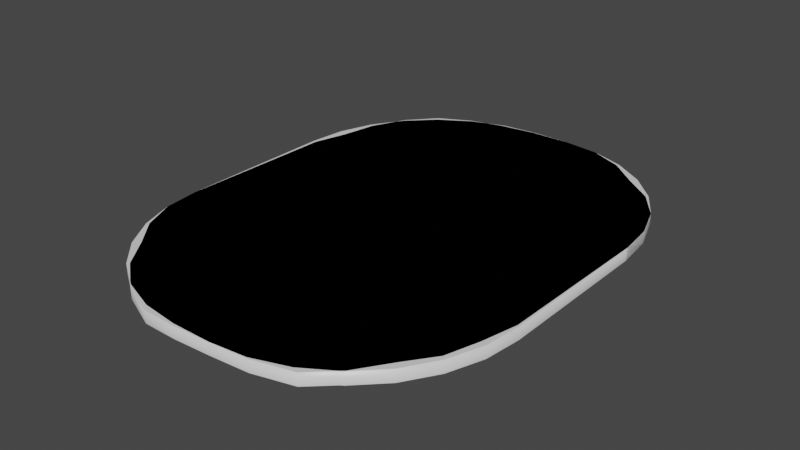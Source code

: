 # Source: Playarea.blend  (saved by Blender 2.90.8; exported with 4.5.12 LTS)
import bpy
from mathutils import Matrix  # noqa: F401  (used for matrix-valued properties, if any)

bpy.ops.wm.read_factory_settings(use_empty=True)
scene = bpy.context.scene
scene.name = 'Scene'

# ---- collections
col_collection = bpy.data.collections.new('Collection'); scene.collection.children.link(col_collection)

# ---- materials (node trees are filled in below, after node groups)
mat_material = bpy.data.materials.new('Material')
mat_material.alpha_threshold = 0.0
mat_material.use_transparent_shadow = False
mat_material.line_color = (0.0, 0.0, 0.0, 1.0)
mat_material_001 = bpy.data.materials.new('Material.001')
mat_material_001.alpha_threshold = 0.0
mat_material_001.use_transparent_shadow = False
mat_material_001.line_color = (0.0, 0.0, 0.0, 1.0)

# ---- material node trees
mat_material.use_nodes = True; mat_material.node_tree.nodes.clear()
_N = mat_material.node_tree.nodes; _L = mat_material.node_tree.links
n0 = _N.new('ShaderNodeOutputMaterial'); n0.name = 'Material Output'; n0.location = (300, 300)
n1 = _N.new('ShaderNodeBsdfPrincipled'); n1.name = 'Principled BSDF'; n1.location = (10, 300)
n1.distribution = 'GGX'
n1.subsurface_method = 'BURLEY'
n1.inputs[2].default_value = 0.4
n1.inputs[3].default_value = 1.45
n1.inputs[27].default_value = (0.0, 0.0, 0.0, 1.0)
n1.inputs[28].default_value = 1.0
_L.new(n1.outputs[0], n0.inputs[0])
n0.is_active_output = True
mat_material_001.use_nodes = True; mat_material_001.node_tree.nodes.clear()
_N = mat_material_001.node_tree.nodes; _L = mat_material_001.node_tree.links
n0 = _N.new('ShaderNodeOutputMaterial'); n0.name = 'Material Output'; n0.location = (300, 300)
n1 = _N.new('ShaderNodeBsdfPrincipled'); n1.name = 'Principled BSDF'; n1.location = (10, 300)
n1.distribution = 'GGX'
n1.subsurface_method = 'BURLEY'
n1.inputs[2].default_value = 0.4
n1.inputs[3].default_value = 1.45
n1.inputs[27].default_value = (0.0, 0.0, 0.0, 1.0)
n1.inputs[28].default_value = 1.0
_L.new(n1.outputs[0], n0.inputs[0])
n0.is_active_output = True

# ---- world
world_world = bpy.data.worlds.new('World'); scene.world = world_world
world_world.use_nodes = True; world_world.node_tree.nodes.clear()
_N = world_world.node_tree.nodes; _L = world_world.node_tree.links
n0 = _N.new('ShaderNodeOutputWorld'); n0.name = 'World Output'; n0.location = (300, 300)
n1 = _N.new('ShaderNodeBackground'); n1.name = 'Background'; n1.location = (10, 300)
n1.inputs[0].default_value = (0.05088, 0.05088, 0.05088, 1.0)
_L.new(n1.outputs[0], n0.inputs[0])
n0.is_active_output = True
world_world.color = (0.05088, 0.05088, 0.05088)
world_world.use_sun_shadow = False
world_world.sun_shadow_jitter_overblur = 0.0

# ---- meshes
me_cube = bpy.data.meshes.new('Cube')
me_cube.from_pydata([(3.0, 1.325, 0.1), (0.3252, 4.0, 0.1), (2.933, 1.92, 0.1), (2.735, 2.486, 0.1), (2.388, 2.959, 0.1), (1.911, 3.321, 0.1), (1.457, 3.701, 0.1), (0.9204, 3.933, 0.1), (0.3252, 4.0, -0.1), (3.0, 1.325, -0.1), (0.9204, 3.933, -0.1), (1.457, 3.701, -0.1), (1.911, 3.321, -0.1), (2.388, 2.959, -0.1), (2.735, 2.486, -0.1), (2.933, 1.92, -0.1), (0.3252, -4.0, 0.1), (2.966, -1.316, 0.1), (0.9589, -3.947, 0.1), (1.595, -3.776, 0.1), (2.006, -3.39, 0.1), (2.348, -2.884, 0.1), (2.674, -2.437, 0.1), (2.838, -1.893, 0.1), (2.966, -1.316, -0.1), (0.3252, -4.0, -0.1), (2.838, -1.893, -0.1), (2.674, -2.437, -0.1), (2.348, -2.884, -0.1), (2.006, -3.39, -0.1), (1.595, -3.776, -0.1), (0.9589, -3.947, -0.1), (-0.3349, 3.99, 0.1), (-2.952, 1.301, 0.1), (-0.9476, 3.906, 0.1), (-1.506, 3.746, 0.1), (-2.02, 3.471, 0.1), (-2.426, 3.012, 0.1), (-2.687, 2.462, 0.1), (-2.797, 1.852, 0.1), (-2.952, 1.301, -0.1), (-0.3349, 3.99, -0.1), (-2.797, 1.852, -0.1), (-2.687, 2.462, -0.1), (-2.426, 3.012, -0.1), (-2.02, 3.471, -0.1), (-1.506, 3.746, -0.1), (-0.9476, 3.906, -0.1), (-3.0, -1.325, 0.1), (-0.2964, -4.034, 0.1), (-2.933, -1.92, 0.1), (-2.706, -2.447, 0.1), (-2.335, -2.884, 0.1), (-1.964, -3.378, 0.1), (-1.457, -3.769, 0.1), (-0.8388, -4.028, 0.1), (-0.2964, -4.034, -0.1), (-3.0, -1.325, -0.1), (-0.8388, -4.028, -0.1), (-1.457, -3.769, -0.1), (-1.964, -3.378, -0.1), (-2.335, -2.884, -0.1), (-2.706, -2.447, -0.1), (-2.933, -1.92, -0.1)], [], [(57, 48, 33, 40), (25, 16, 49, 56), (0, 2, 3, 4, 5, 6, 7, 1, 32, 34, 35, 36, 37, 38, 39, 33, 48, 50, 51, 52, 53, 54, 55, 49, 16, 18, 19, 20, 21, 22, 23, 17), (9, 0, 17, 24), (0, 9, 15, 2), (2, 15, 14, 3), (3, 14, 13, 4), (4, 13, 12, 5), (5, 12, 11, 6), (6, 11, 10, 7), (7, 10, 8, 1), (56, 49, 55, 58), (58, 55, 54, 59), (59, 54, 53, 60), (60, 53, 52, 61), (61, 52, 51, 62), (62, 51, 50, 63), (63, 50, 48, 57), (16, 25, 31, 18), (18, 31, 30, 19), (19, 30, 29, 20), (20, 29, 28, 21), (21, 28, 27, 22), (22, 27, 26, 23), (23, 26, 24, 17), (32, 41, 47, 34), (34, 47, 46, 35), (35, 46, 45, 36), (36, 45, 44, 37), (37, 44, 43, 38), (38, 43, 42, 39), (39, 42, 40, 33), (41, 32, 1, 8)])
me_cube.polygons.foreach_set('use_smooth', [1, 1, 0, 1, 1, 1, 1, 1, 1, 1, 1, 1, 1, 1, 1, 1, 1, 1, 1, 1, 1, 1, 1, 1, 1, 1, 1, 1, 1, 1, 1, 1, 1])
_uv = me_cube.uv_layers.new(name='UVMap')
_uv.uv.foreach_set('vector', [0.375, 0.08359, 0.625, 0.08359, 0.625, 0.1664, 0.375, 0.1664, 0.375, 0.8614, 0.625, 0.8614, 0.625, 0.8886, 0.375, 0.8886, 0.625, 0.5836, 0.6259, 0.565, 0.6287, 0.5473, 0.6331, 0.5315, 0.639, 0.4781, 0.646, 0.4607, 0.6539, 0.4429, 0.7364, 0.5, 0.7636, 0.5, 0.6795, 0.3918, 0.6873, 0.3782, 0.6943, 0.3674, 0.7002, 0.3228, 0.7047, 0.3176, 0.7074, 0.3117, 0.875, 0.5836, 0.875, 0.6664, 0.8722, 0.685, 0.864, 0.7027, 0.8507, 0.7185, 0.833, 0.7318, 0.8119, 0.7417, 0.7884, 0.7479, 0.7636, 0.75, 0.7364, 0.75, 0.6539, 0.8071, 0.646, 0.7893, 0.639, 0.7719, 0.6331, 0.7185, 0.6287, 0.7027, 0.6259, 0.685, 0.625, 0.6664, 0.375, 0.5836, 0.625, 0.5836, 0.625, 0.6664, 0.375, 0.6664, 0.625, 0.5836, 0.375, 0.5836, 0.3741, 0.565, 0.6259, 0.565, 0.6259, 0.565, 0.3741, 0.565, 0.3713, 0.5473, 0.6287, 0.5473, 0.6287, 0.5473, 0.3713, 0.5473, 0.3669, 0.5315, 0.6331, 0.5315, 0.6331, 0.5315, 0.3669, 0.5315, 0.361, 0.4781, 0.639, 0.4781, 0.639, 0.4781, 0.361, 0.4781, 0.354, 0.4607, 0.646, 0.4607, 0.646, 0.4607, 0.354, 0.4607, 0.3461, 0.4429, 0.6539, 0.4429, 0.6539, 0.4429, 0.3461, 0.4429, 0.375, 0.3886, 0.625, 0.3886, 0.375, 0.8886, 0.625, 0.8886, 0.625, 0.9134, 0.375, 0.9134, 0.375, 0.9134, 0.625, 0.9134, 0.625, 0.9369, 0.375, 0.9369, 0.375, 0.9369, 0.625, 0.9369, 0.625, 0.958, 0.375, 0.958, 0.375, 0.0, 0.625, 0.0, 0.625, 0.03147, 0.375, 0.03147, 0.375, 0.03147, 0.625, 0.03147, 0.625, 0.04732, 0.375, 0.04732, 0.375, 0.04732, 0.625, 0.04732, 0.625, 0.06499, 0.375, 0.06499, 0.375, 0.06499, 0.625, 0.06499, 0.625, 0.08359, 0.375, 0.08359, 0.625, 0.8614, 0.375, 0.8614, 0.3461, 0.8071, 0.6539, 0.8071, 0.6539, 0.8071, 0.3461, 0.8071, 0.354, 0.7893, 0.646, 0.7893, 0.646, 0.7893, 0.354, 0.7893, 0.361, 0.7719, 0.639, 0.7719, 0.639, 0.7719, 0.361, 0.7719, 0.3669, 0.7185, 0.6331, 0.7185, 0.6331, 0.7185, 0.3669, 0.7185, 0.3713, 0.7027, 0.6287, 0.7027, 0.6287, 0.7027, 0.3713, 0.7027, 0.3741, 0.685, 0.6259, 0.685, 0.6259, 0.685, 0.3741, 0.685, 0.375, 0.6664, 0.625, 0.6664, 0.625, 0.3614, 0.375, 0.3614, 0.3205, 0.3918, 0.6795, 0.3918, 0.6795, 0.3918, 0.3205, 0.3918, 0.3127, 0.3782, 0.6873, 0.3782, 0.6873, 0.3782, 0.3127, 0.3782, 0.3057, 0.3674, 0.6943, 0.3674, 0.6943, 0.3674, 0.3057, 0.3674, 0.2998, 0.3228, 0.7002, 0.3228, 0.7002, 0.3228, 0.2998, 0.3228, 0.2953, 0.3176, 0.7047, 0.3176, 0.7047, 0.3176, 0.2953, 0.3176, 0.2926, 0.3117, 0.7074, 0.3117, 0.7074, 0.3117, 0.2926, 0.3117, 0.375, 0.1664, 0.625, 0.1664, 0.375, 0.3614, 0.625, 0.3614, 0.625, 0.3886, 0.375, 0.3886])
me_cube.materials.append(mat_material)
me_cube.use_remesh_preserve_volume = False
me_cube.use_remesh_preserve_attributes = False
me_cube.use_mirror_vertex_groups = False
me_cube.update()
me_cube_001 = bpy.data.meshes.new('Cube.001')
me_cube_001.from_pydata([(3.0, 1.325, 0.1), (0.3252, 4.0, 0.1), (2.933, 1.92, 0.1), (2.735, 2.486, 0.1), (2.416, 2.993, 0.1), (1.993, 3.416, 0.1), (1.486, 3.735, 0.1), (0.9204, 3.933, 0.1), (0.3252, 4.0, -0.1), (3.0, 1.325, -0.1), (0.9204, 3.933, -0.1), (1.486, 3.735, -0.1), (1.993, 3.416, -0.1), (2.416, 2.993, -0.1), (2.735, 2.486, -0.1), (2.933, 1.92, -0.1), (0.3252, -4.0, 0.1), (3.0, -1.325, 0.1), (0.9204, -3.933, 0.1), (1.486, -3.735, 0.1), (1.993, -3.416, 0.1), (2.416, -2.993, 0.1), (2.735, -2.486, 0.1), (2.933, -1.92, 0.1), (3.0, -1.325, -0.1), (0.3252, -4.0, -0.1), (2.933, -1.92, -0.1), (2.735, -2.486, -0.1), (2.416, -2.993, -0.1), (1.993, -3.416, -0.1), (1.486, -3.735, -0.1), (0.9204, -3.933, -0.1), (-0.3252, 4.0, 0.1), (-3.0, 1.325, 0.1), (-0.9204, 3.933, 0.1), (-1.486, 3.735, 0.1), (-1.993, 3.416, 0.1), (-2.416, 2.993, 0.1), (-2.735, 2.486, 0.1), (-2.933, 1.92, 0.1), (-3.0, 1.325, -0.1), (-0.3252, 4.0, -0.1), (-2.933, 1.92, -0.1), (-2.735, 2.486, -0.1), (-2.416, 2.993, -0.1), (-1.993, 3.416, -0.1), (-1.486, 3.735, -0.1), (-0.9204, 3.933, -0.1), (-3.0, -1.325, 0.1), (-0.3252, -4.0, 0.1), (-2.933, -1.92, 0.1), (-2.735, -2.486, 0.1), (-2.416, -2.993, 0.1), (-1.993, -3.416, 0.1), (-1.486, -3.735, 0.1), (-0.9204, -3.933, 0.1), (-0.3252, -4.0, -0.1), (-3.0, -1.325, -0.1), (-0.9204, -3.933, -0.1), (-1.486, -3.735, -0.1), (-1.993, -3.416, -0.1), (-2.416, -2.993, -0.1), (-2.735, -2.486, -0.1), (-2.933, -1.92, -0.1)], [], [(57, 48, 33, 40), (25, 16, 49, 56), (0, 2, 3, 4, 5, 6, 7, 1, 32, 34, 35, 36, 37, 38, 39, 33, 48, 50, 51, 52, 53, 54, 55, 49, 16, 18, 19, 20, 21, 22, 23, 17), (9, 0, 17, 24), (0, 9, 15, 2), (2, 15, 14, 3), (3, 14, 13, 4), (4, 13, 12, 5), (5, 12, 11, 6), (6, 11, 10, 7), (7, 10, 8, 1), (56, 49, 55, 58), (58, 55, 54, 59), (59, 54, 53, 60), (60, 53, 52, 61), (61, 52, 51, 62), (62, 51, 50, 63), (63, 50, 48, 57), (16, 25, 31, 18), (18, 31, 30, 19), (19, 30, 29, 20), (20, 29, 28, 21), (21, 28, 27, 22), (22, 27, 26, 23), (23, 26, 24, 17), (32, 41, 47, 34), (34, 47, 46, 35), (35, 46, 45, 36), (36, 45, 44, 37), (37, 44, 43, 38), (38, 43, 42, 39), (39, 42, 40, 33), (41, 32, 1, 8)])
me_cube_001.polygons.foreach_set('use_smooth', [1, 1, 0, 1, 1, 1, 1, 1, 1, 1, 1, 1, 1, 1, 1, 1, 1, 1, 1, 1, 1, 1, 1, 1, 1, 1, 1, 1, 1, 1, 1, 1, 1])
_uv = me_cube_001.uv_layers.new(name='UVMap')
_uv.uv.foreach_set('vector', [0.9606, 0.007709, 0.9824, 0.007709, 0.9824, 0.2965, 0.9606, 0.2965, 0.9234, 0.4646, 0.9452, 0.4646, 0.9452, 0.5354, 0.9234, 0.5354, 0.745, 0.6584, 0.7367, 0.7312, 0.7126, 0.8003, 0.6736, 0.8624, 0.6218, 0.9142, 0.5597, 0.9531, 0.4906, 0.9773, 0.4178, 0.9855, 0.3382, 0.9855, 0.2654, 0.9773, 0.1963, 0.9531, 0.1342, 0.9142, 0.08244, 0.8624, 0.04346, 0.8003, 0.01926, 0.7312, 0.01106, 0.6584, 0.01106, 0.3342, 0.01926, 0.2614, 0.04346, 0.1922, 0.08244, 0.1302, 0.1342, 0.07839, 0.1963, 0.03941, 0.2654, 0.01521, 0.3382, 0.007008, 0.4178, 0.007008, 0.4906, 0.01521, 0.5597, 0.03941, 0.6218, 0.07839, 0.6736, 0.1302, 0.7126, 0.1922, 0.7367, 0.2614, 0.745, 0.3342, 0.9606, 0.3119, 0.9824, 0.3119, 0.9824, 0.6007, 0.9606, 0.6007, 0.8862, 0.007709, 0.908, 0.007709, 0.908, 0.07297, 0.8862, 0.07297, 0.8862, 0.07297, 0.908, 0.07297, 0.908, 0.1382, 0.8862, 0.1382, 0.8862, 0.1382, 0.908, 0.1382, 0.908, 0.2035, 0.8862, 0.2035, 0.8862, 0.2035, 0.908, 0.2035, 0.908, 0.2688, 0.8862, 0.2688, 0.8862, 0.2688, 0.908, 0.2688, 0.908, 0.334, 0.8862, 0.334, 0.8862, 0.334, 0.908, 0.334, 0.908, 0.3993, 0.8862, 0.3993, 0.8862, 0.3993, 0.908, 0.3993, 0.908, 0.4646, 0.8862, 0.4646, 0.9234, 0.5354, 0.9452, 0.5354, 0.9452, 0.6007, 0.9234, 0.6007, 0.9234, 0.6007, 0.9452, 0.6007, 0.9452, 0.666, 0.9234, 0.666, 0.9234, 0.666, 0.9452, 0.666, 0.9452, 0.7312, 0.9234, 0.7312, 0.9234, 0.7312, 0.9452, 0.7312, 0.9452, 0.7965, 0.9234, 0.7965, 0.9234, 0.7965, 0.9452, 0.7965, 0.9452, 0.8618, 0.9234, 0.8618, 0.9234, 0.8618, 0.9452, 0.8618, 0.9452, 0.927, 0.9234, 0.927, 0.9234, 0.927, 0.9452, 0.927, 0.9452, 0.9923, 0.9234, 0.9923, 0.9452, 0.4646, 0.9234, 0.4646, 0.9234, 0.3993, 0.9452, 0.3993, 0.9452, 0.3993, 0.9234, 0.3993, 0.9234, 0.334, 0.9452, 0.334, 0.9452, 0.334, 0.9234, 0.334, 0.9234, 0.2688, 0.9452, 0.2688, 0.9452, 0.2688, 0.9234, 0.2688, 0.9234, 0.2035, 0.9452, 0.2035, 0.9452, 0.2035, 0.9234, 0.2035, 0.9234, 0.1382, 0.9452, 0.1382, 0.9452, 0.1382, 0.9234, 0.1382, 0.9234, 0.07297, 0.9452, 0.07297, 0.9452, 0.07297, 0.9234, 0.07297, 0.9234, 0.007709, 0.9452, 0.007709, 0.8862, 0.5354, 0.908, 0.5354, 0.908, 0.6007, 0.8862, 0.6007, 0.8862, 0.6007, 0.908, 0.6007, 0.908, 0.666, 0.8862, 0.666, 0.8862, 0.666, 0.908, 0.666, 0.908, 0.7312, 0.8862, 0.7312, 0.8862, 0.7312, 0.908, 0.7312, 0.908, 0.7965, 0.8862, 0.7965, 0.8862, 0.7965, 0.908, 0.7965, 0.908, 0.8618, 0.8862, 0.8618, 0.8862, 0.8618, 0.908, 0.8618, 0.908, 0.927, 0.8862, 0.927, 0.8862, 0.927, 0.908, 0.927, 0.908, 0.9923, 0.8862, 0.9923, 0.908, 0.5354, 0.8862, 0.5354, 0.8862, 0.4646, 0.908, 0.4646])
me_cube_001.materials.append(mat_material_001)
me_cube_001.use_remesh_preserve_volume = False
me_cube_001.use_remesh_preserve_attributes = False
me_cube_001.use_mirror_vertex_groups = False
me_cube_001.update()

# ---- objects
ob_perfectplay = bpy.data.objects.new('PerfectPlay', me_cube)
ob_wacko = bpy.data.objects.new('Wacko', me_cube_001)

# ---- transforms, parenting, visibility, modifiers, constraints
ob_perfectplay.location = (0.0, 0.0, 0.0)
ob_perfectplay.lock_rotations_4d = False
ob_perfectplay.empty_display_type = 'ARROWS'
ob_perfectplay.lineart.crease_threshold = 0.0
ob_wacko.location = (0.0, 0.0, 0.0)
ob_wacko.lock_rotations_4d = False
ob_wacko.empty_display_type = 'ARROWS'
ob_wacko.lineart.crease_threshold = 0.0

# ---- collection membership
col_collection.objects.link(ob_perfectplay)
col_collection.objects.link(ob_wacko)

# ---- scene / render settings (as saved in the file)
scene.frame_start = 1; scene.frame_end = 250; scene.frame_set(1)
scene.render.engine = 'BLENDER_EEVEE_NEXT'
scene.cycles.use_denoising = False
scene.cycles.samples = 128
scene.cycles.sampling_pattern = 'TABULATED_SOBOL'
scene.cycles.use_adaptive_sampling = False
scene.cycles.use_light_tree = False
scene.view_settings.view_transform = 'Filmic'
bpy.context.view_layer.update()

# ---- added for rendering (the .blend has no active camera and no usable light): camera, sun
cam_auto = bpy.data.cameras.new('AutoCamera')
cam_auto.lens = 50.0
cam_auto.sensor_width = 36.0
cam_auto.clip_end = 1000.0
ob_auto_camera = bpy.data.objects.new('AutoCamera', cam_auto)
scene.collection.objects.link(ob_auto_camera)
ob_auto_camera.location = (9.27904, -11.1517, 7.42323)
ob_auto_camera.rotation_euler = (1.09748, -7.21219e-08, 0.694738)
scene.camera = ob_auto_camera
light_auto_sun = bpy.data.lights.new('AutoSun', 'SUN')
light_auto_sun.energy = 3.0
light_auto_sun.angle = 0.0523599
ob_auto_sun = bpy.data.objects.new('AutoSun', light_auto_sun)
scene.collection.objects.link(ob_auto_sun)
ob_auto_sun.rotation_euler = (0.872665, 0.174533, 0.523599)
bpy.context.view_layer.update()
